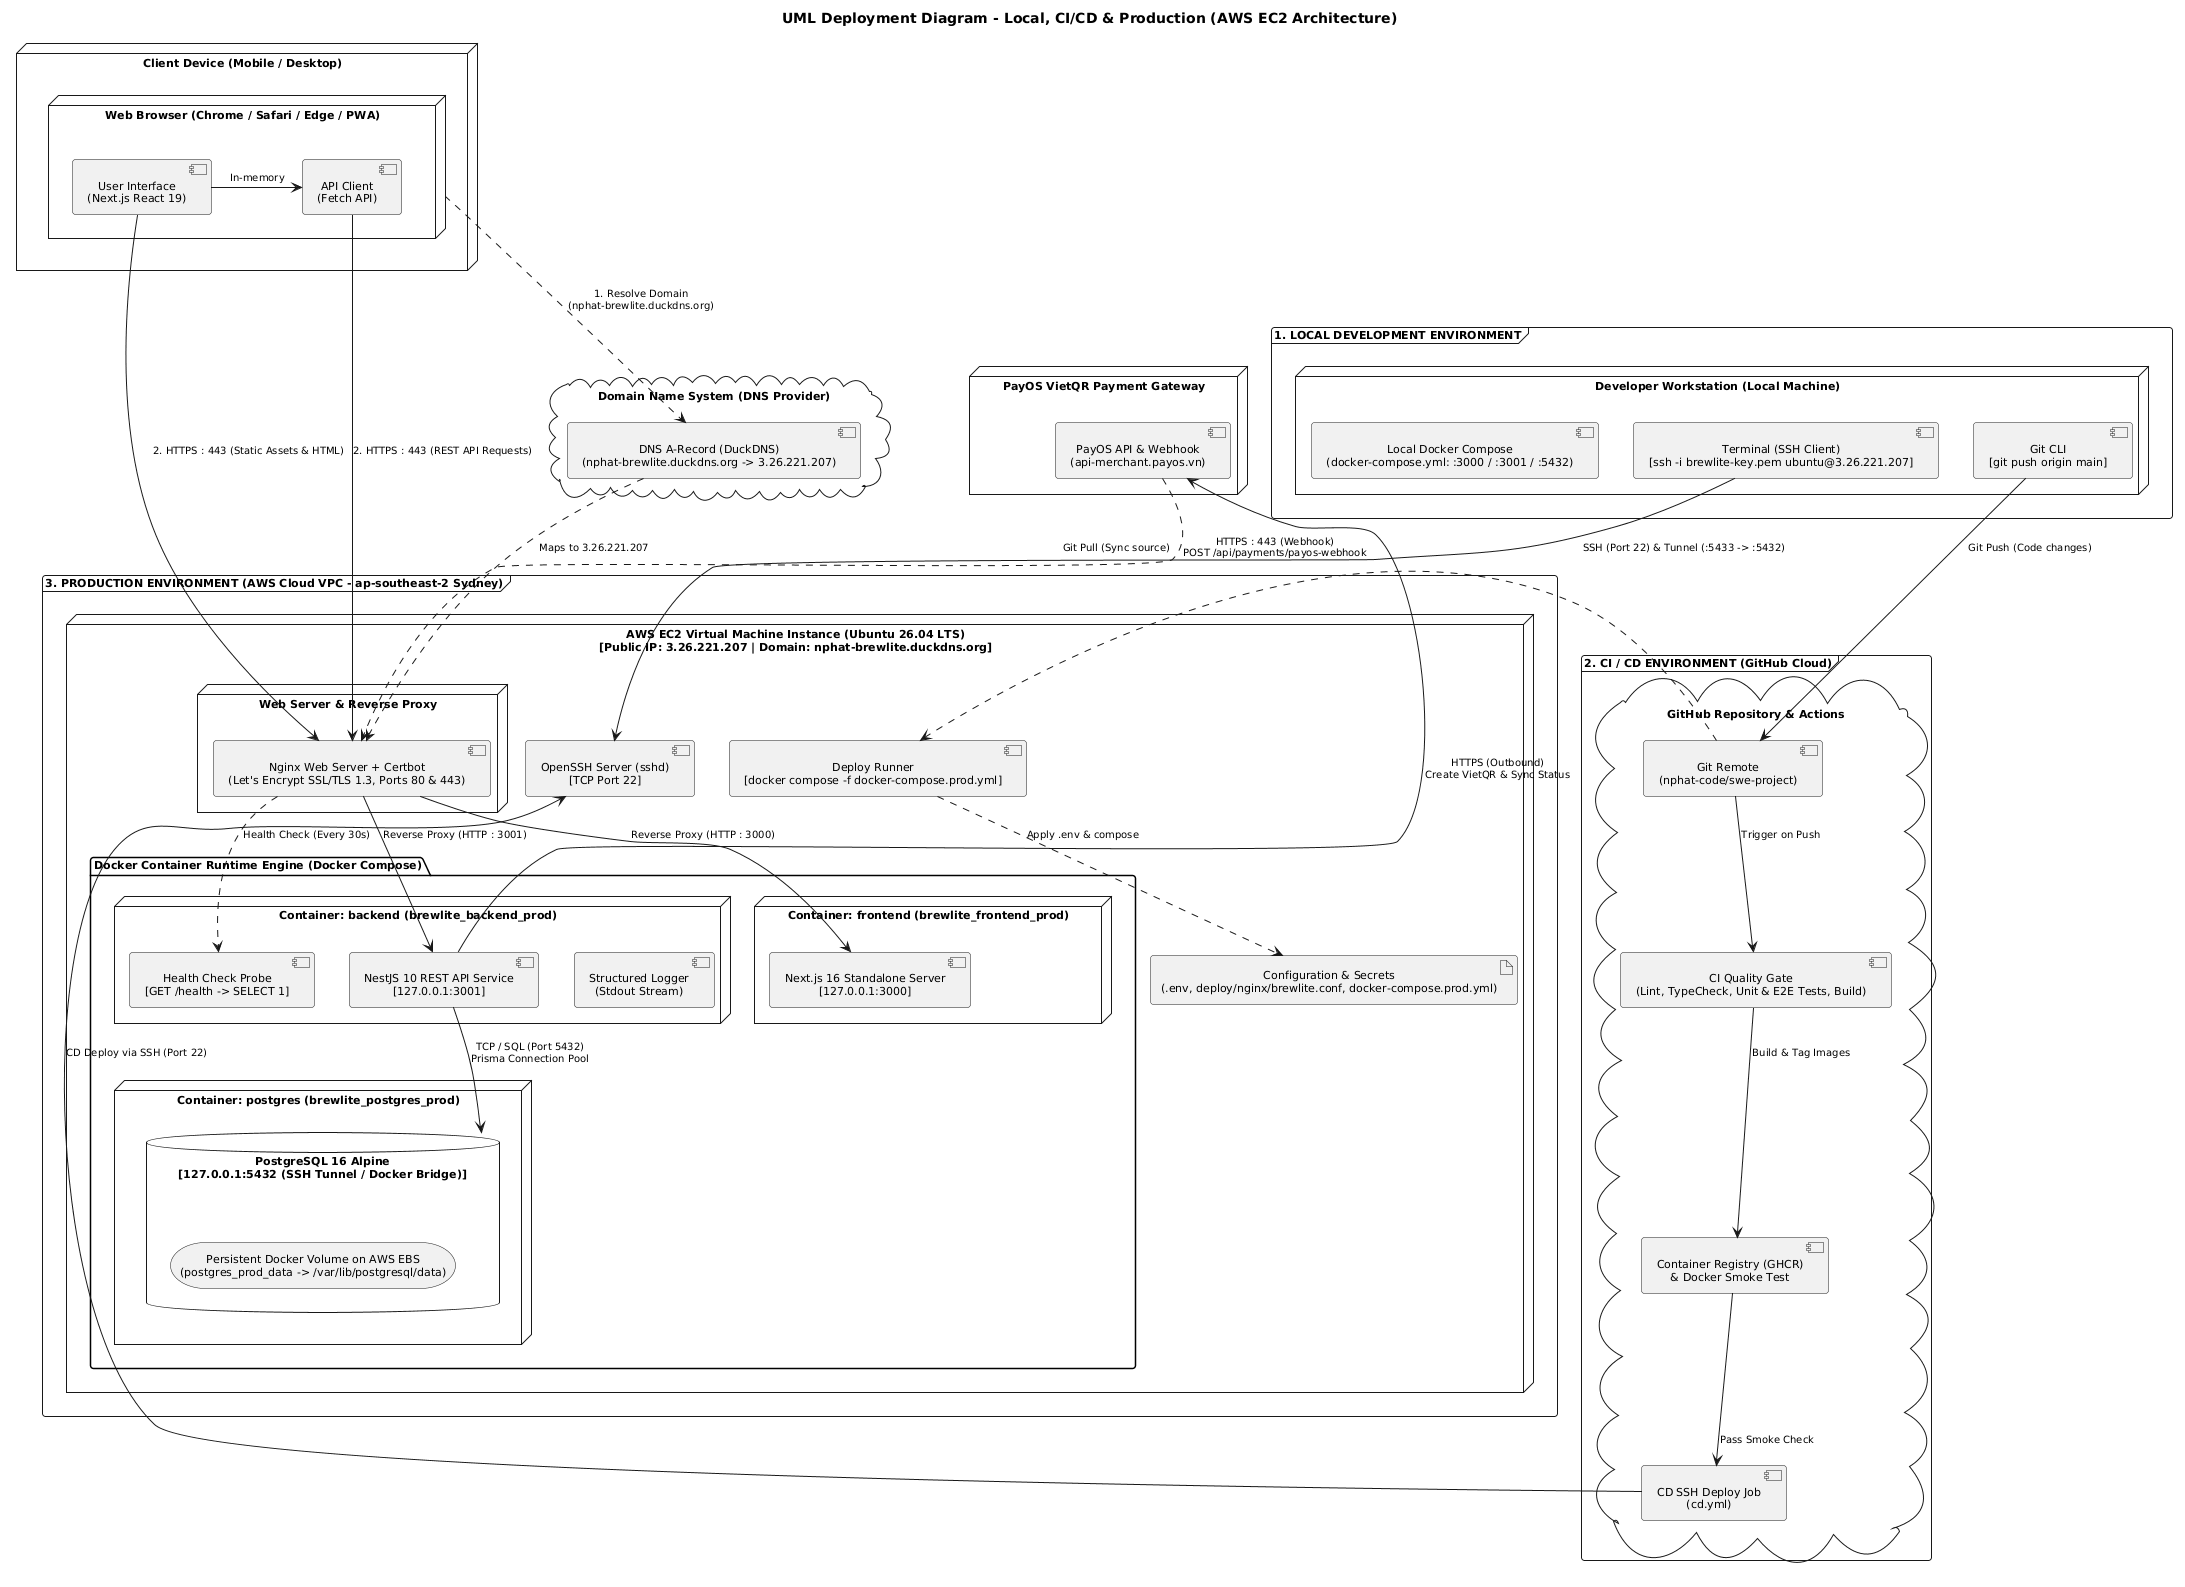

The diagram above was rendered by PlantUML. Its source (embedded in the PNG):
@startuml deployment-diagram
title UML Deployment Diagram - Local, CI/CD & Production (AWS EC2 Architecture)

skinparam monochrome true
skinparam shadowing false
skinparam roundCorner 6
skinparam defaultTextAlignment center
skinparam defaultFontSize 11
skinparam ArrowFontSize 10
skinparam nodesep 35
skinparam ranksep 40

' ====================================================
' 1. LOCAL ENVIRONMENT & CLIENT TIER
' ====================================================
frame "1. LOCAL DEVELOPMENT ENVIRONMENT" as localBoundary {
  node "Developer Workstation (Local Machine)" as devopsNode {
    component "Local Docker Compose\n(docker-compose.yml: :3000 / :3001 / :5432)" as localStack
    component "Git CLI\n[git push origin main]" as gitClient
    component "Terminal (SSH Client)\n[ssh -i brewlite-key.pem ubuntu@3.26.221.207]" as sshClient
  }
}

node "Client Device (Mobile / Desktop)" as clientDevice {
  node "Web Browser (Chrome / Safari / Edge / PWA)" as browser {
    component "User Interface\n(Next.js React 19)" as ui
    component "API Client\n(Fetch API)" as apiClient
    ui -> apiClient : In-memory
  }
}

cloud "Domain Name System (DNS Provider)" as dnsCloud {
  component "DNS A-Record (DuckDNS)\n(nphat-brewlite.duckdns.org -> 3.26.221.207)" as dnsRecord
}

' ====================================================
' 2. CI / CD ENVIRONMENT
' ====================================================
frame "2. CI / CD ENVIRONMENT (GitHub Cloud)" as ciBoundary {
  cloud "GitHub Repository & Actions" as githubCloud {
    component "Git Remote\n(nphat-code/swe-project)" as gitRemote
    component "CI Quality Gate\n(Lint, TypeCheck, Unit & E2E Tests, Build)" as ciRunner
    component "Container Registry (GHCR)\n& Docker Smoke Test" as ghcrRegistry
    component "CD SSH Deploy Job\n(cd.yml)" as cdJob
    gitRemote --> ciRunner : Trigger on Push
    ciRunner --> ghcrRegistry : Build & Tag Images
    ghcrRegistry --> cdJob : Pass Smoke Check
  }
}

' ====================================================
' 3. PRODUCTION ENVIRONMENT (AWS CLOUD)
' ====================================================
frame "3. PRODUCTION ENVIRONMENT (AWS Cloud VPC - ap-southeast-2 Sydney)" as prodBoundary {
  node "AWS EC2 Virtual Machine Instance (Ubuntu 26.04 LTS)\n[Public IP: 3.26.221.207 | Domain: nphat-brewlite.duckdns.org]" as ec2Instance {

    component "OpenSSH Server (sshd)\n[TCP Port 22]" as sshd
    component "Deploy Runner\n[docker compose -f docker-compose.prod.yml]" as gitPull
    artifact "Configuration & Secrets\n(.env, deploy/nginx/brewlite.conf, docker-compose.prod.yml)" as appConfig

    node "Web Server & Reverse Proxy" as nginxNode {
      component "Nginx Web Server + Certbot\n(Let's Encrypt SSL/TLS 1.3, Ports 80 & 443)" as nginx
    }

    package "Docker Container Runtime Engine (Docker Compose)" as dockerEngine {

      node "Container: frontend (brewlite_frontend_prod)" as webContainer {
        component "Next.js 16 Standalone Server\n[127.0.0.1:3000]" as nextjsApp
      }

      node "Container: backend (brewlite_backend_prod)" as apiContainer {
        component "NestJS 10 REST API Service\n[127.0.0.1:3001]" as nestjsApp
        component "Health Check Probe\n[GET /health -> SELECT 1]" as healthProbe
        component "Structured Logger\n(Stdout Stream)" as logger
      }

      node "Container: postgres (brewlite_postgres_prod)" as dbContainer {
        database "PostgreSQL 16 Alpine\n[127.0.0.1:5432 (SSH Tunnel / Docker Bridge)]" as pgEngine {
          storage "Persistent Docker Volume on AWS EBS\n(postgres_prod_data -> /var/lib/postgresql/data)" as ebsVolume
        }
      }
    }
  }
}

node "PayOS VietQR Payment Gateway" as paymentService {
  component "PayOS API & Webhook\n(api-merchant.payos.vn)" as payosGateway
}

' ====================================================
' 4. CONNECTORS & PROTOCOLS
' ====================================================
browser ..> dnsRecord : 1. Resolve Domain\n(nphat-brewlite.duckdns.org)
dnsRecord ..> nginx : Maps to 3.26.221.207

ui --> nginx : 2. HTTPS : 443 (Static Assets & HTML)
apiClient --> nginx : 2. HTTPS : 443 (REST API Requests)

gitClient --> gitRemote : Git Push (Code changes)
cdJob --> sshd : CD Deploy via SSH (Port 22)
gitPull <.. gitRemote : Git Pull (Sync source)
gitPull ..> appConfig : Apply .env & compose
sshClient --> sshd : SSH (Port 22) & Tunnel (:5433 -> :5432)

nginx --> nextjsApp : Reverse Proxy (HTTP : 3000)
nginx --> nestjsApp : Reverse Proxy (HTTP : 3001)
nginx ..> healthProbe : Health Check (Every 30s)

nestjsApp --> pgEngine : TCP / SQL (Port 5432)\nPrisma Connection Pool
nestjsApp --> payosGateway : HTTPS (Outbound)\nCreate VietQR & Sync Status
payosGateway ..> nginx : HTTPS : 443 (Webhook)\nPOST /api/payments/payos-webhook

@enduml